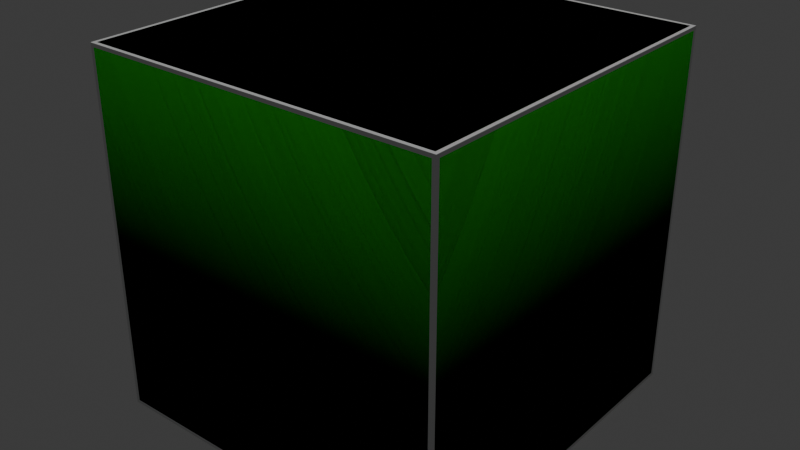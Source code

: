 # Source: dice.blend  (saved by Blender 5.0.119; exported with 4.5.12 LTS)
import bpy
from mathutils import Matrix  # noqa: F401  (used for matrix-valued properties, if any)

bpy.ops.wm.read_factory_settings(use_empty=True)
scene = bpy.context.scene
scene.name = 'Scene'

# ---- collections
col_collection = bpy.data.collections.new('Collection'); scene.collection.children.link(col_collection)

# ---- images (referenced by path relative to the original .blend; pixels are not part of the script)
import os
ASSET_DIR = os.environ.get("B2B_ASSET_DIR", "")  # directory of the original .blend (textures are referenced by path, not embedded)
HERE = os.path.dirname(os.path.abspath(__file__))  # packed textures are extracted next to this script under _unpacked/

def load_image(name, relpath, width, height, colorspace="sRGB"):
    """Load a texture the original file referenced (path relative to the .blend, or extracted next to this script)."""
    p = next((c for c in (os.path.join(HERE, relpath), os.path.join(ASSET_DIR, relpath)) if relpath and os.path.exists(c)), "")
    if p:
        img = bpy.data.images.load(p, check_existing=True)
        img.name = name
    else:  # same state as the original file: an image datablock whose file is absent (Cycles renders it pink)
        img = bpy.data.images.new(name, width, height)
        img.source = "FILE"
        img.filepath = "//" + (relpath or name)
    img.colorspace_settings.name = colorspace
    return img
img_color_png = load_image('color.png', 'color.png', 1024, 1024, 'sRGB')
img_roughness_png = load_image('roughness.png', 'roughness.png', 1024, 1024, 'sRGB')

# ---- materials (node trees are filled in below, after node groups)
mat_material_001 = bpy.data.materials.new('Material.001')

# ---- material node trees
mat_material_001.use_nodes = True; mat_material_001.node_tree.nodes.clear()
_N = mat_material_001.node_tree.nodes; _L = mat_material_001.node_tree.links
n0 = _N.new('ShaderNodeBsdfPrincipled'); n0.name = 'Principled BSDF'; n0.location = (120, 100)
n0.inputs[2].default_value = 0.65
n0.inputs[3].default_value = 1.46
n0.inputs[13].default_value = 1.0
n0.inputs[20].default_value = 0.0
n0.inputs[21].default_value = 1.46
n1 = _N.new('ShaderNodeOutputMaterial'); n1.name = 'Material Output'; n1.location = (520, 100)
n2 = _N.new('ShaderNodeTexImage'); n2.name = 'Image Texture'; n2.location = (-760, 100)
n2.image = img_color_png
n3 = _N.new('ShaderNodeTexImage'); n3.name = 'Image Texture.001'; n3.location = (-500, -180)
n3.image = img_roughness_png
n4 = _N.new('ShaderNodeTexCoord'); n4.name = 'Texture Coordinate'; n4.location = (-1220, 180)
n5 = _N.new('ShaderNodeMapping'); n5.name = 'Mapping'; n5.location = (-960, -200)
n6 = _N.new('ShaderNodeInvert'); n6.name = 'Invert Color'; n6.location = (-420, 100)
_L.new(n0.outputs[0], n1.inputs[0])
_L.new(n4.outputs[2], n5.inputs[0])
_L.new(n5.outputs[0], n2.inputs[0])
_L.new(n5.outputs[0], n3.inputs[0])
_L.new(n2.outputs[0], n6.inputs[1])
_L.new(n6.outputs[0], n0.inputs[0])
n1.is_active_output = True

# ---- world
world_world = bpy.data.worlds.new('World'); scene.world = world_world
world_world.use_nodes = True; world_world.node_tree.nodes.clear()
_N = world_world.node_tree.nodes; _L = world_world.node_tree.links
n0 = _N.new('ShaderNodeOutputWorld'); n0.name = 'World Output'; n0.location = (200, 100)
n1 = _N.new('ShaderNodeBackground'); n1.name = 'Background'; n1.location = (-200, 100)
n1.inputs[0].default_value = (0.05088, 0.05088, 0.05088, 1.0)
_L.new(n1.outputs[0], n0.inputs[0])
n0.is_active_output = True
world_world.color = (0.05088, 0.05088, 0.05088)
world_world.sun_shadow_jitter_overblur = 0.0

# ---- lights
light_sun = bpy.data.lights.new('Sun', 'SUN')
light_sun.energy = 1.0

# ---- meshes
me_cube_001 = bpy.data.meshes.new('Cube.001')
me_cube_001.from_pydata([(-0.49, -0.49, -0.5), (-0.49, -0.5, -0.49), (-0.5, -0.49, -0.49), (-0.49, -0.4938, -0.4992), (-0.49, -0.4971, -0.4971), (-0.4938, -0.49, -0.4992), (-0.4939, -0.4939, -0.4983), (-0.4937, -0.4966, -0.4966), (-0.4958, -0.4958, -0.4958), (-0.4938, -0.4992, -0.49), (-0.4971, -0.4971, -0.49), (-0.49, -0.4992, -0.4938), (-0.4939, -0.4983, -0.4939), (-0.4966, -0.4966, -0.4937), (-0.4992, -0.49, -0.4938), (-0.4971, -0.49, -0.4971), (-0.4992, -0.4938, -0.49), (-0.4983, -0.4939, -0.4939), (-0.4966, -0.4937, -0.4966), (-0.49, -0.5, 0.49), (-0.49, -0.49, 0.5), (-0.5, -0.49, 0.49), (-0.49, -0.4992, 0.4938), (-0.49, -0.4971, 0.4971), (-0.4938, -0.4992, 0.49), (-0.4939, -0.4983, 0.4939), (-0.4937, -0.4966, 0.4966), (-0.4958, -0.4958, 0.4958), (-0.4938, -0.49, 0.4992), (-0.4971, -0.49, 0.4971), (-0.49, -0.4938, 0.4992), (-0.4939, -0.4939, 0.4983), (-0.4966, -0.4937, 0.4966), (-0.4992, -0.4938, 0.49), (-0.4971, -0.4971, 0.49), (-0.4992, -0.49, 0.4938), (-0.4983, -0.4939, 0.4939), (-0.4966, -0.4966, 0.4937), (-0.49, 0.49, -0.5), (-0.5, 0.49, -0.49), (-0.49, 0.5, -0.49), (-0.4938, 0.49, -0.4992), (-0.4971, 0.49, -0.4971), (-0.49, 0.4938, -0.4992), (-0.4939, 0.4939, -0.4983), (-0.4966, 0.4937, -0.4966), (-0.4958, 0.4958, -0.4958), (-0.4992, 0.4938, -0.49), (-0.4971, 0.4971, -0.49), (-0.4992, 0.49, -0.4938), (-0.4983, 0.4939, -0.4939), (-0.4966, 0.4966, -0.4937), (-0.49, 0.4992, -0.4938), (-0.49, 0.4971, -0.4971), (-0.4938, 0.4992, -0.49), (-0.4939, 0.4983, -0.4939), (-0.4937, 0.4966, -0.4966), (-0.49, 0.49, 0.5), (-0.49, 0.5, 0.49), (-0.5, 0.49, 0.49), (-0.49, 0.4938, 0.4992), (-0.49, 0.4971, 0.4971), (-0.4938, 0.49, 0.4992), (-0.4939, 0.4939, 0.4983), (-0.4937, 0.4966, 0.4966), (-0.4958, 0.4958, 0.4958), (-0.4938, 0.4992, 0.49), (-0.4971, 0.4971, 0.49), (-0.49, 0.4992, 0.4938), (-0.4939, 0.4983, 0.4939), (-0.4966, 0.4966, 0.4937), (-0.4992, 0.49, 0.4938), (-0.4971, 0.49, 0.4971), (-0.4992, 0.4938, 0.49), (-0.4983, 0.4939, 0.4939), (-0.4966, 0.4937, 0.4966), (0.49, -0.49, -0.5), (0.5, -0.49, -0.49), (0.49, -0.5, -0.49), (0.4938, -0.49, -0.4992), (0.4971, -0.49, -0.4971), (0.49, -0.4938, -0.4992), (0.4939, -0.4939, -0.4983), (0.4966, -0.4937, -0.4966), (0.4958, -0.4958, -0.4958), (0.4992, -0.4938, -0.49), (0.4971, -0.4971, -0.49), (0.4992, -0.49, -0.4938), (0.4983, -0.4939, -0.4939), (0.4966, -0.4966, -0.4937), (0.49, -0.4992, -0.4938), (0.49, -0.4971, -0.4971), (0.4938, -0.4992, -0.49), (0.4939, -0.4983, -0.4939), (0.4937, -0.4966, -0.4966), (0.49, -0.49, 0.5), (0.49, -0.5, 0.49), (0.5, -0.49, 0.49), (0.49, -0.4938, 0.4992), (0.49, -0.4971, 0.4971), (0.4938, -0.49, 0.4992), (0.4939, -0.4939, 0.4983), (0.4937, -0.4966, 0.4966), (0.4958, -0.4958, 0.4958), (0.4938, -0.4992, 0.49), (0.4971, -0.4971, 0.49), (0.49, -0.4992, 0.4938), (0.4939, -0.4983, 0.4939), (0.4966, -0.4966, 0.4937), (0.4992, -0.49, 0.4938), (0.4971, -0.49, 0.4971), (0.4992, -0.4938, 0.49), (0.4983, -0.4939, 0.4939), (0.4966, -0.4937, 0.4966), (0.49, 0.49, -0.5), (0.49, 0.5, -0.49), (0.5, 0.49, -0.49), (0.49, 0.4938, -0.4992), (0.49, 0.4971, -0.4971), (0.4938, 0.49, -0.4992), (0.4939, 0.4939, -0.4983), (0.4937, 0.4966, -0.4966), (0.4958, 0.4958, -0.4958), (0.4938, 0.4992, -0.49), (0.4971, 0.4971, -0.49), (0.49, 0.4992, -0.4938), (0.4939, 0.4983, -0.4939), (0.4966, 0.4966, -0.4937), (0.4992, 0.49, -0.4938), (0.4971, 0.49, -0.4971), (0.4992, 0.4938, -0.49), (0.4983, 0.4939, -0.4939), (0.4966, 0.4937, -0.4966), (0.49, 0.49, 0.5), (0.5, 0.49, 0.49), (0.49, 0.5, 0.49), (0.4938, 0.49, 0.4992), (0.4971, 0.49, 0.4971), (0.49, 0.4938, 0.4992), (0.4939, 0.4939, 0.4983), (0.4966, 0.4937, 0.4966), (0.4958, 0.4958, 0.4958), (0.4992, 0.4938, 0.49), (0.4971, 0.4971, 0.49), (0.4992, 0.49, 0.4938), (0.4983, 0.4939, 0.4939), (0.4966, 0.4966, 0.4937), (0.49, 0.4992, 0.4938), (0.49, 0.4971, 0.4971), (0.4938, 0.4992, 0.49), (0.4939, 0.4983, 0.4939), (0.4937, 0.4966, 0.4966)], [], [(0, 3, 6, 5), (3, 4, 7, 6), (5, 6, 18, 15), (6, 7, 8, 18), (1, 9, 12, 11), (9, 10, 13, 12), (11, 12, 7, 4), (12, 13, 8, 7), (2, 14, 17, 16), (14, 15, 18, 17), (16, 17, 13, 10), (17, 18, 8, 13), (19, 22, 25, 24), (22, 23, 26, 25), (24, 25, 37, 34), (25, 26, 27, 37), (20, 28, 31, 30), (28, 29, 32, 31), (30, 31, 26, 23), (31, 32, 27, 26), (21, 33, 36, 35), (33, 34, 37, 36), (35, 36, 32, 29), (36, 37, 27, 32), (38, 41, 44, 43), (41, 42, 45, 44), (43, 44, 56, 53), (44, 45, 46, 56), (39, 47, 50, 49), (47, 48, 51, 50), (49, 50, 45, 42), (50, 51, 46, 45), (40, 52, 55, 54), (52, 53, 56, 55), (54, 55, 51, 48), (55, 56, 46, 51), (57, 60, 63, 62), (60, 61, 64, 63), (62, 63, 75, 72), (63, 64, 65, 75), (58, 66, 69, 68), (66, 67, 70, 69), (68, 69, 64, 61), (69, 70, 65, 64), (59, 71, 74, 73), (71, 72, 75, 74), (73, 74, 70, 67), (74, 75, 65, 70), (76, 79, 82, 81), (79, 80, 83, 82), (81, 82, 94, 91), (82, 83, 84, 94), (77, 85, 88, 87), (85, 86, 89, 88), (87, 88, 83, 80), (88, 89, 84, 83), (78, 90, 93, 92), (90, 91, 94, 93), (92, 93, 89, 86), (93, 94, 84, 89), (95, 98, 101, 100), (98, 99, 102, 101), (100, 101, 113, 110), (101, 102, 103, 113), (96, 104, 107, 106), (104, 105, 108, 107), (106, 107, 102, 99), (107, 108, 103, 102), (97, 109, 112, 111), (109, 110, 113, 112), (111, 112, 108, 105), (112, 113, 103, 108), (114, 117, 120, 119), (117, 118, 121, 120), (119, 120, 132, 129), (120, 121, 122, 132), (115, 123, 126, 125), (123, 124, 127, 126), (125, 126, 121, 118), (126, 127, 122, 121), (116, 128, 131, 130), (128, 129, 132, 131), (130, 131, 127, 124), (131, 132, 122, 127), (133, 136, 139, 138), (136, 137, 140, 139), (138, 139, 151, 148), (139, 140, 141, 151), (134, 142, 145, 144), (142, 143, 146, 145), (144, 145, 140, 137), (145, 146, 141, 140), (135, 147, 150, 149), (147, 148, 151, 150), (149, 150, 146, 143), (150, 151, 141, 146), (38, 0, 5, 41), (41, 5, 15, 42), (42, 15, 14, 49), (49, 14, 2, 39), (1, 19, 24, 9), (9, 24, 34, 10), (10, 34, 33, 16), (16, 33, 21, 2), (20, 57, 62, 28), (28, 62, 72, 29), (29, 72, 71, 35), (35, 71, 59, 21), (58, 40, 54, 66), (66, 54, 48, 67), (67, 48, 47, 73), (73, 47, 39, 59), (114, 38, 43, 117), (117, 43, 53, 118), (118, 53, 52, 125), (125, 52, 40, 115), (57, 133, 138, 60), (60, 138, 148, 61), (61, 148, 147, 68), (68, 147, 135, 58), (134, 116, 130, 142), (142, 130, 124, 143), (143, 124, 123, 149), (149, 123, 115, 135), (76, 114, 119, 79), (79, 119, 129, 80), (80, 129, 128, 87), (87, 128, 116, 77), (133, 95, 100, 136), (136, 100, 110, 137), (137, 110, 109, 144), (144, 109, 97, 134), (96, 78, 92, 104), (104, 92, 86, 105), (105, 86, 85, 111), (111, 85, 77, 97), (0, 76, 81, 3), (3, 81, 91, 4), (4, 91, 90, 11), (11, 90, 78, 1), (95, 20, 30, 98), (98, 30, 23, 99), (99, 23, 22, 106), (106, 22, 19, 96), (38, 114, 76, 0), (2, 21, 59, 39), (78, 96, 19, 1), (133, 57, 20, 95), (40, 58, 135, 115), (116, 134, 97, 77)])
me_cube_001.polygons.foreach_set('use_smooth', [True] * 150)
_uv = me_cube_001.uv_layers.new(name='UVMap')
_uv.uv.foreach_set('vector', [0.6679, 0.9988, 0.6679, 0.9995, 0.6672, 0.9995, 0.6672, 0.9988, 0.6679, 0.9995, 0.6679, 1.0, 0.6672, 0.9999, 0.6672, 0.9995, 0.6672, 0.9988, 0.6672, 0.9995, 0.6668, 0.9994, 0.6667, 0.9988, 0.6672, 0.9995, 0.6672, 0.9999, 0.6669, 0.9998, 0.6668, 0.9994, 0.3345, 0.8345, 0.3339, 0.8345, 0.3339, 0.8339, 0.3345, 0.8339, 0.3339, 0.8345, 0.3333, 0.8345, 0.3334, 0.8339, 0.3339, 0.8339, 0.3345, 0.8339, 0.3339, 0.8339, 0.3339, 0.8334, 0.3345, 0.8333, 0.3339, 0.8339, 0.3334, 0.8339, 0.3336, 0.8336, 0.3339, 0.8334, 0.1655, 0.8321, 0.1661, 0.8321, 0.1661, 0.8328, 0.1655, 0.8328, 0.1661, 0.8321, 0.1667, 0.8321, 0.1666, 0.8328, 0.1661, 0.8328, 0.1655, 0.8328, 0.1661, 0.8328, 0.1661, 0.8332, 0.1655, 0.8333, 0.1661, 0.8328, 0.1666, 0.8328, 0.1664, 0.8331, 0.1661, 0.8332, 0.3345, 0.9988, 0.3345, 0.9995, 0.3339, 0.9995, 0.3339, 0.9988, 0.3345, 0.9995, 0.3345, 1.0, 0.3339, 0.9999, 0.3339, 0.9995, 0.3339, 0.9988, 0.3339, 0.9995, 0.3334, 0.9994, 0.3333, 0.9988, 0.3339, 0.9995, 0.3339, 0.9999, 0.3336, 0.9998, 0.3334, 0.9994, 0.8321, 0.8321, 0.8328, 0.8321, 0.8328, 0.8328, 0.8321, 0.8328, 0.8328, 0.8321, 0.8333, 0.8321, 0.8332, 0.8328, 0.8328, 0.8328, 0.8321, 0.8328, 0.8328, 0.8328, 0.8328, 0.8332, 0.8321, 0.8333, 0.8328, 0.8328, 0.8332, 0.8328, 0.8331, 0.8331, 0.8328, 0.8332, 0.001185, 0.8321, 0.001185, 0.8328, 0.0005278, 0.8328, 0.0005438, 0.8321, 0.001185, 0.8328, 0.001185, 0.8333, 0.0005612, 0.8332, 0.0005278, 0.8328, 0.0005438, 0.8321, 0.0005278, 0.8328, 8.525e-05, 0.8328, 1.49e-08, 0.8321, 0.0005278, 0.8328, 0.0005612, 0.8332, 0.0002175, 0.8331, 8.525e-05, 0.8328, 0.6679, 0.8345, 0.6672, 0.8345, 0.6672, 0.8339, 0.6679, 0.8339, 0.6672, 0.8345, 0.6667, 0.8345, 0.6668, 0.8339, 0.6672, 0.8339, 0.6679, 0.8339, 0.6672, 0.8339, 0.6672, 0.8334, 0.6679, 0.8333, 0.6672, 0.8339, 0.6668, 0.8339, 0.6669, 0.8336, 0.6672, 0.8334, 0.1655, 0.6679, 0.1655, 0.6672, 0.1661, 0.6672, 0.1661, 0.6679, 0.1655, 0.6672, 0.1655, 0.6667, 0.1661, 0.6668, 0.1661, 0.6672, 0.1661, 0.6679, 0.1661, 0.6672, 0.1666, 0.6672, 0.1667, 0.6679, 0.1661, 0.6672, 0.1661, 0.6668, 0.1664, 0.6669, 0.1666, 0.6672, 0.001185, 0.6655, 0.001185, 0.6661, 0.0005278, 0.6661, 0.0005438, 0.6655, 0.001185, 0.6661, 0.001185, 0.6667, 0.0005611, 0.6666, 0.0005278, 0.6661, 0.0005438, 0.6655, 0.0005278, 0.6661, 8.523e-05, 0.6661, 0.0, 0.6655, 0.0005278, 0.6661, 0.0005611, 0.6666, 0.0002175, 0.6664, 8.523e-05, 0.6661, 0.8321, 0.6679, 0.8321, 0.6672, 0.8328, 0.6672, 0.8328, 0.6679, 0.8321, 0.6672, 0.8321, 0.6667, 0.8328, 0.6668, 0.8328, 0.6672, 0.8328, 0.6679, 0.8328, 0.6672, 0.8332, 0.6672, 0.8333, 0.6679, 0.8328, 0.6672, 0.8328, 0.6668, 0.8331, 0.6669, 0.8332, 0.6672, 0.001185, 0.5012, 0.0005438, 0.5012, 0.0005278, 0.5005, 0.001185, 0.5005, 0.0005438, 0.5012, 0.0, 0.5012, 8.523e-05, 0.5006, 0.0005278, 0.5005, 0.001185, 0.5005, 0.0005278, 0.5005, 0.0005611, 0.5001, 0.001185, 0.5, 0.0005278, 0.5005, 8.523e-05, 0.5006, 0.0002175, 0.5002, 0.0005611, 0.5001, 0.001185, 0.6679, 0.0005438, 0.6679, 0.0005278, 0.6672, 0.001185, 0.6672, 0.0005438, 0.6679, 1.49e-08, 0.6679, 8.525e-05, 0.6672, 0.0005278, 0.6672, 0.001185, 0.6672, 0.0005278, 0.6672, 0.0005612, 0.6668, 0.001185, 0.6667, 0.0005278, 0.6672, 8.525e-05, 0.6672, 0.0002175, 0.6669, 0.0005612, 0.6668, 0.8321, 0.9988, 0.8328, 0.9988, 0.8328, 0.9995, 0.8321, 0.9995, 0.8328, 0.9988, 0.8333, 0.9988, 0.8332, 0.9994, 0.8328, 0.9995, 0.8321, 0.9995, 0.8328, 0.9995, 0.8328, 0.9999, 0.8321, 1.0, 0.8328, 0.9995, 0.8332, 0.9994, 0.8331, 0.9998, 0.8328, 0.9999, 0.3345, 0.8321, 0.3345, 0.8328, 0.3339, 0.8328, 0.3339, 0.8321, 0.3345, 0.8328, 0.3345, 0.8333, 0.3339, 0.8332, 0.3339, 0.8328, 0.3339, 0.8321, 0.3339, 0.8328, 0.3334, 0.8328, 0.3333, 0.8321, 0.3339, 0.8328, 0.3339, 0.8332, 0.3336, 0.8331, 0.3334, 0.8328, 0.4988, 0.8345, 0.4988, 0.8339, 0.4995, 0.8339, 0.4995, 0.8345, 0.4988, 0.8339, 0.4988, 0.8333, 0.4994, 0.8334, 0.4995, 0.8339, 0.4995, 0.8345, 0.4995, 0.8339, 0.4999, 0.8339, 0.5, 0.8345, 0.4995, 0.8339, 0.4994, 0.8334, 0.4998, 0.8336, 0.4999, 0.8339, 0.6679, 0.8321, 0.6679, 0.8328, 0.6672, 0.8328, 0.6672, 0.8321, 0.6679, 0.8328, 0.6679, 0.8333, 0.6672, 0.8332, 0.6672, 0.8328, 0.6672, 0.8321, 0.6672, 0.8328, 0.6668, 0.8328, 0.6667, 0.8321, 0.6672, 0.8328, 0.6672, 0.8332, 0.6669, 0.8331, 0.6668, 0.8328, 0.4988, 0.9988, 0.4995, 0.9988, 0.4995, 0.9995, 0.4988, 0.9995, 0.4995, 0.9988, 0.5, 0.9988, 0.4999, 0.9994, 0.4995, 0.9995, 0.4988, 0.9995, 0.4995, 0.9995, 0.4994, 0.9999, 0.4988, 1.0, 0.4995, 0.9995, 0.4999, 0.9994, 0.4998, 0.9998, 0.4994, 0.9999, 0.4988, 0.8321, 0.4995, 0.8321, 0.4995, 0.8328, 0.4988, 0.8328, 0.4995, 0.8321, 0.5, 0.8321, 0.4999, 0.8328, 0.4995, 0.8328, 0.4988, 0.8328, 0.4995, 0.8328, 0.4994, 0.8332, 0.4988, 0.8333, 0.4995, 0.8328, 0.4999, 0.8328, 0.4998, 0.8331, 0.4994, 0.8332, 0.8321, 0.8345, 0.8321, 0.8339, 0.8328, 0.8339, 0.8328, 0.8345, 0.8321, 0.8339, 0.8321, 0.8333, 0.8328, 0.8334, 0.8328, 0.8339, 0.8328, 0.8345, 0.8328, 0.8339, 0.8332, 0.8339, 0.8333, 0.8345, 0.8328, 0.8339, 0.8328, 0.8334, 0.8331, 0.8336, 0.8332, 0.8339, 0.1655, 0.6655, 0.1661, 0.6655, 0.1661, 0.6661, 0.1655, 0.6661, 0.1661, 0.6655, 0.1667, 0.6655, 0.1666, 0.6661, 0.1661, 0.6661, 0.1655, 0.6661, 0.1661, 0.6661, 0.1661, 0.6666, 0.1655, 0.6667, 0.1661, 0.6661, 0.1666, 0.6661, 0.1664, 0.6664, 0.1661, 0.6666, 0.3345, 0.6679, 0.3339, 0.6679, 0.3339, 0.6672, 0.3345, 0.6672, 0.3339, 0.6679, 0.3333, 0.6679, 0.3334, 0.6672, 0.3339, 0.6672, 0.3345, 0.6672, 0.3339, 0.6672, 0.3339, 0.6668, 0.3345, 0.6667, 0.3339, 0.6672, 0.3334, 0.6672, 0.3336, 0.6669, 0.3339, 0.6668, 0.6679, 0.6679, 0.6672, 0.6679, 0.6672, 0.6672, 0.6679, 0.6672, 0.6672, 0.6679, 0.6667, 0.6679, 0.6668, 0.6672, 0.6672, 0.6672, 0.6679, 0.6672, 0.6672, 0.6672, 0.6672, 0.6668, 0.6679, 0.6667, 0.6672, 0.6672, 0.6668, 0.6672, 0.6669, 0.6669, 0.6672, 0.6668, 0.4988, 0.6679, 0.4988, 0.6672, 0.4995, 0.6672, 0.4995, 0.6679, 0.4988, 0.6672, 0.4988, 0.6667, 0.4994, 0.6668, 0.4995, 0.6672, 0.4995, 0.6679, 0.4995, 0.6672, 0.4999, 0.6672, 0.5, 0.6679, 0.4995, 0.6672, 0.4994, 0.6668, 0.4998, 0.6669, 0.4999, 0.6672, 0.1655, 0.5012, 0.1655, 0.5005, 0.1661, 0.5005, 0.1661, 0.5012, 0.1655, 0.5005, 0.1655, 0.5, 0.1661, 0.5001, 0.1661, 0.5005, 0.1661, 0.5012, 0.1661, 0.5005, 0.1666, 0.5006, 0.1667, 0.5012, 0.1661, 0.5005, 0.1661, 0.5001, 0.1664, 0.5002, 0.1666, 0.5006, 0.6679, 0.8345, 0.6679, 0.9988, 0.6672, 0.9988, 0.6672, 0.8345, 0.6672, 0.8345, 0.6672, 0.9988, 0.6667, 0.9988, 0.6667, 0.8345, 0.1667, 0.6679, 0.1667, 0.8321, 0.1661, 0.8321, 0.1661, 0.6679, 0.1661, 0.6679, 0.1661, 0.8321, 0.1655, 0.8321, 0.1655, 0.6679, 0.3345, 0.8345, 0.3345, 0.9988, 0.3339, 0.9988, 0.3339, 0.8345, 0.3339, 0.8345, 0.3339, 0.9988, 0.3333, 0.9988, 0.3333, 0.8345, 0.1655, 0.8333, 0.001185, 0.8333, 0.001185, 0.8328, 0.1655, 0.8328, 0.1655, 0.8328, 0.001185, 0.8328, 0.001185, 0.8321, 0.1655, 0.8321, 0.8321, 0.8321, 0.8321, 0.6679, 0.8328, 0.6679, 0.8328, 0.8321, 0.8328, 0.8321, 0.8328, 0.6679, 0.8333, 0.6679, 0.8333, 0.8321, 1.49e-08, 0.8321, 1.49e-08, 0.6679, 0.0005438, 0.6679, 0.0005438, 0.8321, 0.0005438, 0.8321, 0.0005438, 0.6679, 0.001185, 0.6679, 0.001185, 0.8321, 0.001185, 0.5012, 0.001185, 0.6655, 0.0005438, 0.6655, 0.0005438, 0.5012, 0.0005438, 0.5012, 0.0005438, 0.6655, 0.0, 0.6655, 0.0, 0.5012, 0.001185, 0.6667, 0.1655, 0.6667, 0.1655, 0.6672, 0.001185, 0.6672, 0.001185, 0.6672, 0.1655, 0.6672, 0.1655, 0.6679, 0.001185, 0.6679, 0.8321, 0.8345, 0.6679, 0.8345, 0.6679, 0.8339, 0.8321, 0.8339, 0.8321, 0.8339, 0.6679, 0.8339, 0.6679, 0.8333, 0.8321, 0.8333, 0.1655, 0.6667, 0.001185, 0.6667, 0.001185, 0.6661, 0.1655, 0.6661, 0.1655, 0.6661, 0.001185, 0.6661, 0.001185, 0.6655, 0.1655, 0.6655, 0.8321, 0.6679, 0.6679, 0.6679, 0.6679, 0.6672, 0.8321, 0.6672, 0.8321, 0.6672, 0.6679, 0.6672, 0.6679, 0.6667, 0.8321, 0.6667, 0.001185, 0.5, 0.1655, 0.5, 0.1655, 0.5005, 0.001185, 0.5005, 0.001185, 0.5005, 0.1655, 0.5005, 0.1655, 0.5012, 0.001185, 0.5012, 0.4988, 0.6679, 0.3345, 0.6679, 0.3345, 0.6672, 0.4988, 0.6672, 0.4988, 0.6672, 0.3345, 0.6672, 0.3345, 0.6667, 0.4988, 0.6667, 0.1667, 0.5012, 0.1667, 0.6655, 0.1661, 0.6655, 0.1661, 0.5012, 0.1661, 0.5012, 0.1661, 0.6655, 0.1655, 0.6655, 0.1655, 0.5012, 0.8321, 0.9988, 0.8321, 0.8345, 0.8328, 0.8345, 0.8328, 0.9988, 0.8328, 0.9988, 0.8328, 0.8345, 0.8333, 0.8345, 0.8333, 0.9988, 0.3333, 0.8321, 0.3333, 0.6679, 0.3339, 0.6679, 0.3339, 0.8321, 0.3339, 0.8321, 0.3339, 0.6679, 0.3345, 0.6679, 0.3345, 0.8321, 0.6679, 0.6679, 0.6679, 0.8321, 0.6672, 0.8321, 0.6672, 0.6679, 0.6672, 0.6679, 0.6672, 0.8321, 0.6667, 0.8321, 0.6667, 0.6679, 0.5, 0.6679, 0.5, 0.8321, 0.4995, 0.8321, 0.4995, 0.6679, 0.4995, 0.6679, 0.4995, 0.8321, 0.4988, 0.8321, 0.4988, 0.6679, 0.4988, 0.9988, 0.4988, 0.8345, 0.4995, 0.8345, 0.4995, 0.9988, 0.4995, 0.9988, 0.4995, 0.8345, 0.5, 0.8345, 0.5, 0.9988, 0.4988, 0.8333, 0.3345, 0.8333, 0.3345, 0.8328, 0.4988, 0.8328, 0.4988, 0.8328, 0.3345, 0.8328, 0.3345, 0.8321, 0.4988, 0.8321, 0.6679, 0.9988, 0.8321, 0.9988, 0.8321, 0.9995, 0.6679, 0.9995, 0.6679, 0.9995, 0.8321, 0.9995, 0.8321, 1.0, 0.6679, 1.0, 0.3345, 0.8333, 0.4988, 0.8333, 0.4988, 0.8339, 0.3345, 0.8339, 0.3345, 0.8339, 0.4988, 0.8339, 0.4988, 0.8345, 0.3345, 0.8345, 0.6679, 0.8321, 0.8321, 0.8321, 0.8321, 0.8328, 0.6679, 0.8328, 0.6679, 0.8328, 0.8321, 0.8328, 0.8321, 0.8333, 0.6679, 0.8333, 0.4988, 1.0, 0.3345, 1.0, 0.3345, 0.9995, 0.4988, 0.9995, 0.4988, 0.9995, 0.3345, 0.9995, 0.3345, 0.9988, 0.4988, 0.9988, 0.6679, 0.8345, 0.8321, 0.8345, 0.8321, 0.9988, 0.6679, 0.9988, 0.1655, 0.8321, 0.001185, 0.8321, 0.001185, 0.6679, 0.1655, 0.6679, 0.4988, 0.8345, 0.4988, 0.9988, 0.3345, 0.9988, 0.3345, 0.8345, 0.6679, 0.6679, 0.8321, 0.6679, 0.8321, 0.8321, 0.6679, 0.8321, 0.001185, 0.6655, 0.001185, 0.5012, 0.1655, 0.5012, 0.1655, 0.6655, 0.3345, 0.6679, 0.4988, 0.6679, 0.4988, 0.8321, 0.3345, 0.8321])
me_cube_001.materials.append(mat_material_001)
me_cube_001.update()
me_cube = bpy.data.meshes.new('Cube')
me_cube.from_pydata([(-0.5, -0.5, -0.5), (-0.5, -0.5, 0.5), (-0.5, 0.5, -0.5), (-0.5, 0.5, 0.5), (0.5, -0.5, -0.5), (0.5, -0.5, 0.5), (0.5, 0.5, -0.5), (0.5, 0.5, 0.5)], [], [(0, 1, 3, 2), (2, 3, 7, 6), (6, 7, 5, 4), (4, 5, 1, 0), (2, 6, 4, 0), (7, 3, 1, 5)])
_uv = me_cube.uv_layers.new(name='UVMap')
_uv.uv.foreach_set('vector', [0.375, 0.0, 0.625, 0.0, 0.625, 0.25, 0.375, 0.25, 0.375, 0.25, 0.625, 0.25, 0.625, 0.5, 0.375, 0.5, 0.375, 0.5, 0.625, 0.5, 0.625, 0.75, 0.375, 0.75, 0.375, 0.75, 0.625, 0.75, 0.625, 1.0, 0.375, 1.0, 0.125, 0.5, 0.375, 0.5, 0.375, 0.75, 0.125, 0.75, 0.625, 0.5, 0.875, 0.5, 0.875, 0.75, 0.625, 0.75])
me_cube.update()

# ---- objects
ob_d6 = bpy.data.objects.new('D6', me_cube_001)
ob_sun = bpy.data.objects.new('Sun', light_sun)
ob_d6_collision = bpy.data.objects.new('D6 collision', me_cube)

# ---- transforms, parenting, visibility, modifiers, constraints
ob_d6.location = (0.0, 0.0, 0.0)
ob_sun.location = (0.0, 0.0, 0.0)
ob_d6_collision.location = (0.0, 0.0, 0.0)

# ---- collection membership
col_collection.objects.link(ob_d6)
col_collection.objects.link(ob_sun)
col_collection.objects.link(ob_d6_collision)

# ---- scene / render settings (as saved in the file)
scene.frame_start = 1; scene.frame_end = 250; scene.frame_set(1)
scene.render.engine = 'BLENDER_EEVEE_NEXT'
scene.render.bake_bias = 0.0
scene.render.bake_samples = 0
scene.cycles.sampling_pattern = 'TABULATED_SOBOL'
scene.eevee.use_volume_custom_range = False
bpy.context.view_layer.update()

# ---- added for rendering (the .blend has no active camera): camera
cam_auto = bpy.data.cameras.new('AutoCamera')
cam_auto.lens = 50.0
cam_auto.sensor_width = 36.0
cam_auto.clip_end = 1000.0
ob_auto_camera = bpy.data.objects.new('AutoCamera', cam_auto)
scene.collection.objects.link(ob_auto_camera)
ob_auto_camera.location = (1.60254, -1.92304, 1.28203)
ob_auto_camera.rotation_euler = (1.09748, -7.21219e-08, 0.694738)
scene.camera = ob_auto_camera
bpy.context.view_layer.update()
